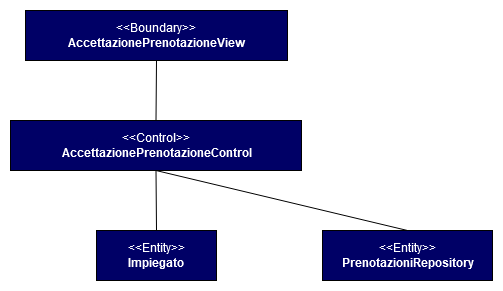

The diagram above was exported from draw.io. Its source (the exported page's mxGraphModel, read from the mxfile embedded in the PNG):
<mxGraphModel dx="1662" dy="791" grid="1" gridSize="10" guides="1" tooltips="1" connect="1" arrows="1" fold="1" page="1" pageScale="1" pageWidth="827" pageHeight="1169" math="0" shadow="0">
  <root>
    <mxCell id="WIyWlLk6GJQsqaUBKTNV-0" />
    <mxCell id="WIyWlLk6GJQsqaUBKTNV-1" parent="WIyWlLk6GJQsqaUBKTNV-0" />
    <mxCell id="bddTl7PhnCjg6YFo3-Fc-0" value="&lt;font color=&quot;#ffffff&quot;&gt;&amp;lt;&amp;lt;Entity&amp;gt;&amp;gt;&lt;br&gt;&lt;/font&gt;&lt;div&gt;&lt;b&gt;&lt;font color=&quot;#ffffff&quot;&gt;Impiegato&lt;/font&gt;&lt;/b&gt;&lt;br&gt;&lt;/div&gt;" style="html=1;fillColor=#000066;" parent="WIyWlLk6GJQsqaUBKTNV-1" vertex="1">
      <mxGeometry x="354" y="310" width="120" height="50" as="geometry" />
    </mxCell>
    <mxCell id="bddTl7PhnCjg6YFo3-Fc-1" value="&lt;font color=&quot;#ffffff&quot;&gt;&amp;lt;&amp;lt;Control&amp;gt;&amp;gt;&lt;br&gt;&lt;/font&gt;&lt;div&gt;&lt;b&gt;&lt;font color=&quot;#ffffff&quot;&gt;AccettazionePrenotazioneControl&lt;/font&gt;&lt;/b&gt;&lt;br&gt;&lt;/div&gt;" style="html=1;fillColor=#000066;" parent="WIyWlLk6GJQsqaUBKTNV-1" vertex="1">
      <mxGeometry x="268" y="200" width="291" height="50" as="geometry" />
    </mxCell>
    <mxCell id="bddTl7PhnCjg6YFo3-Fc-2" value="&lt;font color=&quot;#ffffff&quot;&gt;&amp;lt;&amp;lt;Boundary&amp;gt;&amp;gt;&lt;br&gt;&lt;/font&gt;&lt;div&gt;&lt;b&gt;&lt;font color=&quot;#ffffff&quot;&gt;AccettazionePrenotazioneView&lt;/font&gt;&lt;/b&gt;&lt;br&gt;&lt;/div&gt;" style="html=1;fillColor=#000066;" parent="WIyWlLk6GJQsqaUBKTNV-1" vertex="1">
      <mxGeometry x="283" y="90" width="262" height="50" as="geometry" />
    </mxCell>
    <mxCell id="bddTl7PhnCjg6YFo3-Fc-5" value="" style="endArrow=none;html=1;entryX=0.5;entryY=1;entryDx=0;entryDy=0;exitX=0.5;exitY=0;exitDx=0;exitDy=0;" parent="WIyWlLk6GJQsqaUBKTNV-1" source="bddTl7PhnCjg6YFo3-Fc-0" target="bddTl7PhnCjg6YFo3-Fc-1" edge="1">
      <mxGeometry width="50" height="50" relative="1" as="geometry">
        <mxPoint x="390" y="430" as="sourcePoint" />
        <mxPoint x="440" y="380" as="targetPoint" />
      </mxGeometry>
    </mxCell>
    <mxCell id="bddTl7PhnCjg6YFo3-Fc-6" value="" style="endArrow=none;html=1;entryX=0.5;entryY=1;entryDx=0;entryDy=0;exitX=0.5;exitY=0;exitDx=0;exitDy=0;" parent="WIyWlLk6GJQsqaUBKTNV-1" source="bddTl7PhnCjg6YFo3-Fc-1" target="bddTl7PhnCjg6YFo3-Fc-2" edge="1">
      <mxGeometry width="50" height="50" relative="1" as="geometry">
        <mxPoint x="440" y="160" as="sourcePoint" />
        <mxPoint x="440" y="100" as="targetPoint" />
      </mxGeometry>
    </mxCell>
    <mxCell id="jwPJTw42Njh63HLfOaIM-0" value="" style="endArrow=none;html=1;entryX=0.5;entryY=1;entryDx=0;entryDy=0;exitX=0.5;exitY=0;exitDx=0;exitDy=0;" parent="WIyWlLk6GJQsqaUBKTNV-1" source="jwPJTw42Njh63HLfOaIM-1" target="bddTl7PhnCjg6YFo3-Fc-1" edge="1">
      <mxGeometry width="50" height="50" relative="1" as="geometry">
        <mxPoint x="610" y="320" as="sourcePoint" />
        <mxPoint x="480" y="380" as="targetPoint" />
      </mxGeometry>
    </mxCell>
    <mxCell id="jwPJTw42Njh63HLfOaIM-1" value="&lt;div&gt;&lt;font color=&quot;#ffffff&quot;&gt;&amp;lt;&amp;lt;Entity&amp;gt;&amp;gt;&lt;br&gt;&lt;/font&gt;&lt;/div&gt;&lt;div&gt;&lt;b&gt;&lt;font color=&quot;#ffffff&quot;&gt;PrenotazioniRepository&lt;/font&gt;&lt;/b&gt;&lt;br&gt;&lt;/div&gt;" style="html=1;fillColor=#000066;" parent="WIyWlLk6GJQsqaUBKTNV-1" vertex="1">
      <mxGeometry x="580" y="310" width="170" height="50" as="geometry" />
    </mxCell>
  </root>
</mxGraphModel>